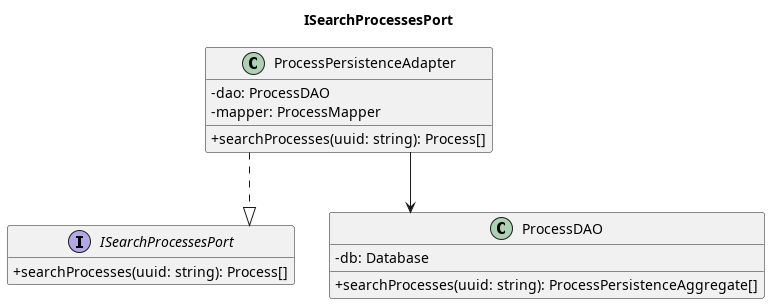

The diagram above was rendered by PlantUML. Its source (embedded in the PNG):
@startuml
title ISearchProcessesPort

skinparam classAttributeIconSize 0
skinparam linetype ortho
hide empty members

interface ISearchProcessesPort {
    + searchProcesses(uuid: string): Process[]
}
class ProcessPersistenceAdapter {
    - dao: ProcessDAO
    - mapper: ProcessMapper
    + searchProcesses(uuid: string): Process[]
}

class ProcessDAO {
    - db: Database
    + searchProcesses(uuid: string): ProcessPersistenceAggregate[]
}

ProcessPersistenceAdapter ..|> ISearchProcessesPort
ProcessPersistenceAdapter --> ProcessDAO

@enduml